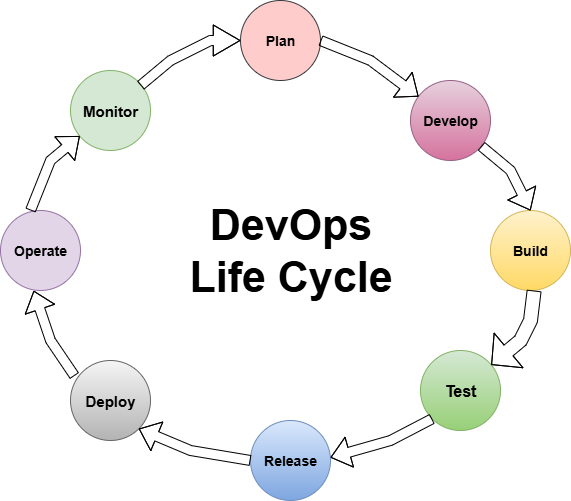

The diagram above was exported from draw.io. Its source (the exported page's mxGraphModel, read from the mxfile embedded in the PNG):
<mxGraphModel dx="1097" dy="592" grid="1" gridSize="10" guides="1" tooltips="1" connect="1" arrows="1" fold="1" page="1" pageScale="1" pageWidth="850" pageHeight="1100" math="0" shadow="0">
  <root>
    <mxCell id="0" />
    <mxCell id="1" parent="0" />
    <mxCell id="xXIL_R6y-pvii2bFdD5s-1" value="Plan" style="ellipse;whiteSpace=wrap;html=1;aspect=fixed;fillColor=#ffcccc;strokeColor=#36393d;fontStyle=1;fontSize=14;" vertex="1" parent="1">
      <mxGeometry x="390" y="30" width="80" height="80" as="geometry" />
    </mxCell>
    <mxCell id="xXIL_R6y-pvii2bFdD5s-2" value="Monitor" style="ellipse;whiteSpace=wrap;html=1;aspect=fixed;fillColor=#d5e8d4;strokeColor=#82b366;fontSize=15;fontStyle=1" vertex="1" parent="1">
      <mxGeometry x="220" y="100" width="80" height="80" as="geometry" />
    </mxCell>
    <mxCell id="xXIL_R6y-pvii2bFdD5s-3" value="Operate" style="ellipse;whiteSpace=wrap;html=1;aspect=fixed;fillColor=#e1d5e7;strokeColor=#9673a6;fontStyle=1;fontSize=14;" vertex="1" parent="1">
      <mxGeometry x="150" y="240" width="80" height="80" as="geometry" />
    </mxCell>
    <mxCell id="xXIL_R6y-pvii2bFdD5s-4" value="Deploy" style="ellipse;whiteSpace=wrap;html=1;aspect=fixed;fillColor=#f5f5f5;gradientColor=#b3b3b3;strokeColor=#666666;fontSize=15;fontStyle=1" vertex="1" parent="1">
      <mxGeometry x="220" y="390" width="80" height="80" as="geometry" />
    </mxCell>
    <mxCell id="xXIL_R6y-pvii2bFdD5s-5" value="Release" style="ellipse;whiteSpace=wrap;html=1;aspect=fixed;fillColor=#dae8fc;strokeColor=#6c8ebf;gradientColor=#7ea6e0;fontSize=14;fontStyle=1" vertex="1" parent="1">
      <mxGeometry x="400" y="450" width="80" height="80" as="geometry" />
    </mxCell>
    <mxCell id="xXIL_R6y-pvii2bFdD5s-6" value="Develop" style="ellipse;whiteSpace=wrap;html=1;aspect=fixed;fillColor=#e6d0de;strokeColor=#996185;gradientColor=#d5739d;fontSize=14;fontStyle=1" vertex="1" parent="1">
      <mxGeometry x="560" y="110" width="80" height="80" as="geometry" />
    </mxCell>
    <mxCell id="xXIL_R6y-pvii2bFdD5s-7" value="Build" style="ellipse;whiteSpace=wrap;html=1;aspect=fixed;fillColor=#fff2cc;strokeColor=#d6b656;gradientColor=#ffd966;fontSize=14;fontStyle=1" vertex="1" parent="1">
      <mxGeometry x="640" y="240" width="80" height="80" as="geometry" />
    </mxCell>
    <mxCell id="xXIL_R6y-pvii2bFdD5s-8" value="Test" style="ellipse;whiteSpace=wrap;html=1;aspect=fixed;fillColor=#d5e8d4;strokeColor=#82b366;gradientColor=#97d077;fontSize=16;fontStyle=1" vertex="1" parent="1">
      <mxGeometry x="570" y="380" width="80" height="80" as="geometry" />
    </mxCell>
    <mxCell id="xXIL_R6y-pvii2bFdD5s-9" value="" style="shape=flexArrow;endArrow=classic;html=1;rounded=0;width=10;endSize=8.58;entryX=0;entryY=0.5;entryDx=0;entryDy=0;" edge="1" parent="1" target="xXIL_R6y-pvii2bFdD5s-1">
      <mxGeometry width="50" height="50" relative="1" as="geometry">
        <mxPoint x="290" y="115" as="sourcePoint" />
        <mxPoint x="350" y="70" as="targetPoint" />
        <Array as="points">
          <mxPoint x="320" y="90" />
          <mxPoint x="360" y="70" />
        </Array>
      </mxGeometry>
    </mxCell>
    <mxCell id="xXIL_R6y-pvii2bFdD5s-10" value="" style="shape=flexArrow;endArrow=classic;html=1;rounded=0;" edge="1" parent="1" target="xXIL_R6y-pvii2bFdD5s-6">
      <mxGeometry width="50" height="50" relative="1" as="geometry">
        <mxPoint x="470" y="70" as="sourcePoint" />
        <mxPoint x="520" y="20" as="targetPoint" />
        <Array as="points">
          <mxPoint x="520" y="90" />
        </Array>
      </mxGeometry>
    </mxCell>
    <mxCell id="xXIL_R6y-pvii2bFdD5s-17" value="" style="shape=flexArrow;endArrow=classic;html=1;rounded=0;entryX=1;entryY=1;entryDx=0;entryDy=0;exitX=0;exitY=0.5;exitDx=0;exitDy=0;" edge="1" parent="1" source="xXIL_R6y-pvii2bFdD5s-5" target="xXIL_R6y-pvii2bFdD5s-4">
      <mxGeometry width="50" height="50" relative="1" as="geometry">
        <mxPoint x="360" y="470" as="sourcePoint" />
        <mxPoint x="360" y="390" as="targetPoint" />
        <Array as="points">
          <mxPoint x="340" y="480" />
        </Array>
      </mxGeometry>
    </mxCell>
    <mxCell id="xXIL_R6y-pvii2bFdD5s-18" value="" style="shape=flexArrow;endArrow=classic;html=1;rounded=0;exitX=0;exitY=1;exitDx=0;exitDy=0;" edge="1" parent="1" source="xXIL_R6y-pvii2bFdD5s-8">
      <mxGeometry width="50" height="50" relative="1" as="geometry">
        <mxPoint x="520" y="480" as="sourcePoint" />
        <mxPoint x="480" y="487" as="targetPoint" />
        <Array as="points">
          <mxPoint x="540" y="470" />
        </Array>
      </mxGeometry>
    </mxCell>
    <mxCell id="xXIL_R6y-pvii2bFdD5s-19" value="" style="shape=flexArrow;endArrow=classic;html=1;rounded=0;width=14;endSize=7.02;endWidth=30;" edge="1" parent="1" target="xXIL_R6y-pvii2bFdD5s-8">
      <mxGeometry width="50" height="50" relative="1" as="geometry">
        <mxPoint x="683.659815685266" y="320.00306778826746" as="sourcePoint" />
        <mxPoint x="680" y="390" as="targetPoint" />
        <Array as="points">
          <mxPoint x="680" y="350" />
          <mxPoint x="670" y="370" />
        </Array>
      </mxGeometry>
    </mxCell>
    <mxCell id="xXIL_R6y-pvii2bFdD5s-20" value="" style="shape=flexArrow;endArrow=classic;html=1;rounded=0;entryX=0.5;entryY=0;entryDx=0;entryDy=0;" edge="1" parent="1" source="xXIL_R6y-pvii2bFdD5s-6" target="xXIL_R6y-pvii2bFdD5s-7">
      <mxGeometry width="50" height="50" relative="1" as="geometry">
        <mxPoint x="640" y="190" as="sourcePoint" />
        <mxPoint x="690" y="140" as="targetPoint" />
        <Array as="points">
          <mxPoint x="660" y="200" />
        </Array>
      </mxGeometry>
    </mxCell>
    <mxCell id="xXIL_R6y-pvii2bFdD5s-21" value="" style="shape=flexArrow;endArrow=classic;html=1;rounded=0;exitX=0.05;exitY=0.193;exitDx=0;exitDy=0;exitPerimeter=0;entryX=0.415;entryY=1.003;entryDx=0;entryDy=0;entryPerimeter=0;" edge="1" parent="1" source="xXIL_R6y-pvii2bFdD5s-4" target="xXIL_R6y-pvii2bFdD5s-3">
      <mxGeometry width="50" height="50" relative="1" as="geometry">
        <mxPoint x="230" y="390" as="sourcePoint" />
        <mxPoint x="173" y="322" as="targetPoint" />
        <Array as="points">
          <mxPoint x="200" y="370" />
        </Array>
      </mxGeometry>
    </mxCell>
    <mxCell id="xXIL_R6y-pvii2bFdD5s-22" value="DevOps&lt;div&gt;Life Cycle&lt;/div&gt;" style="text;html=1;align=center;verticalAlign=middle;resizable=0;points=[];autosize=1;fontSize=43;fontStyle=1;" vertex="1" parent="1">
      <mxGeometry x="335" y="220" width="210" height="120" as="geometry" />
    </mxCell>
    <mxCell id="xXIL_R6y-pvii2bFdD5s-26" value="" style="shape=flexArrow;endArrow=classic;html=1;rounded=0;" edge="1" parent="1" target="xXIL_R6y-pvii2bFdD5s-2">
      <mxGeometry width="50" height="50" relative="1" as="geometry">
        <mxPoint x="180" y="240" as="sourcePoint" />
        <mxPoint x="230" y="190" as="targetPoint" />
        <Array as="points">
          <mxPoint x="200" y="190" />
        </Array>
      </mxGeometry>
    </mxCell>
  </root>
</mxGraphModel>